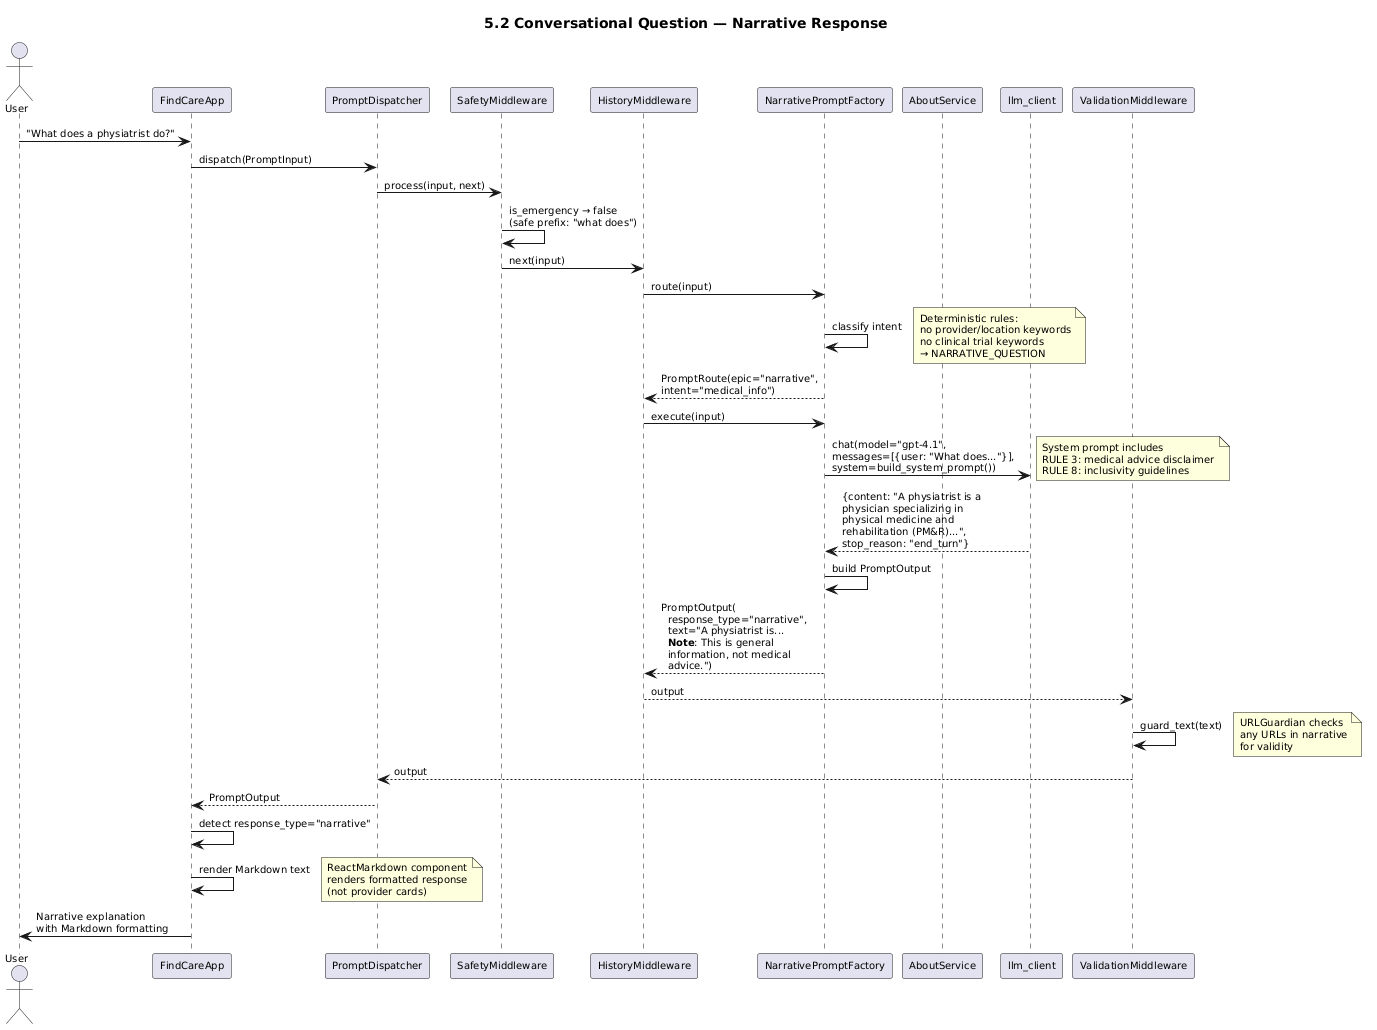

The diagram above was rendered by PlantUML. Its source (embedded in the PNG):
@startuml
title 5.2 Conversational Question — Narrative Response
skinparam shadowing false
skinparam defaultFontSize 10

actor User
participant "FindCareApp" as UI
participant "PromptDispatcher" as Dispatcher
participant "SafetyMiddleware" as SafeMW
participant "HistoryMiddleware" as HistMW
participant "NarrativePromptFactory" as NPF
participant "AboutService" as About
participant "llm_client" as LLM
participant "ValidationMiddleware" as ValMW

User -> UI: "What does a physiatrist do?"
UI -> Dispatcher: dispatch(PromptInput)

Dispatcher -> SafeMW: process(input, next)
SafeMW -> SafeMW: is_emergency → false\n(safe prefix: "what does")
SafeMW -> HistMW: next(input)

HistMW -> NPF: route(input)
NPF -> NPF: classify intent
note right: Deterministic rules:\nno provider/location keywords\nno clinical trial keywords\n→ NARRATIVE_QUESTION

NPF --> HistMW: PromptRoute(epic="narrative",\nintent="medical_info")

HistMW -> NPF: execute(input)
NPF -> LLM: chat(model="gpt-4.1",\nmessages=[{user: "What does..."}],\nsystem=build_system_prompt())
note right: System prompt includes\nRULE 3: medical advice disclaimer\nRULE 8: inclusivity guidelines

LLM --> NPF: {content: "A physiatrist is a\nphysician specializing in\nphysical medicine and\nrehabilitation (PM&R)...",\nstop_reason: "end_turn"}

NPF -> NPF: build PromptOutput
NPF --> HistMW: PromptOutput(\n  response_type="narrative",\n  text="A physiatrist is...\n  **Note**: This is general\n  information, not medical\n  advice.")

HistMW --> ValMW: output
ValMW -> ValMW: guard_text(text)
note right: URLGuardian checks\nany URLs in narrative\nfor validity
ValMW --> Dispatcher: output

Dispatcher --> UI: PromptOutput
UI -> UI: detect response_type="narrative"
UI -> UI: render Markdown text
note right: ReactMarkdown component\nrenders formatted response\n(not provider cards)
UI -> User: Narrative explanation\nwith Markdown formatting
@enduml